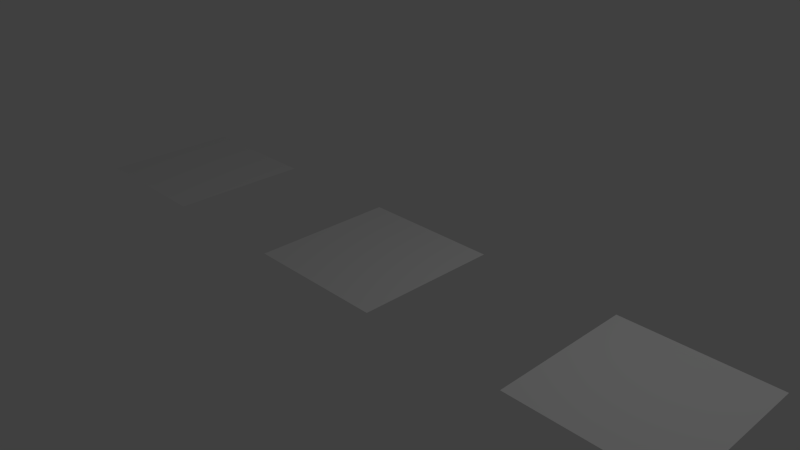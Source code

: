 # Source: distribution_h_operations.test.blend  (saved by Blender 2.78.0; exported with 4.5.12 LTS)
import bpy
from mathutils import Matrix  # noqa: F401  (used for matrix-valued properties, if any)

bpy.ops.wm.read_factory_settings(use_empty=True)
scene = bpy.context.scene
scene.name = 'Scene'

# ---- collections
col_collection_1 = bpy.data.collections.new('Collection 1'); scene.collection.children.link(col_collection_1)

# ---- world
world_world = bpy.data.worlds.new('World'); scene.world = world_world
world_world.color = (0.05088, 0.05088, 0.05088)
world_world.use_sun_shadow = False
world_world.sun_shadow_jitter_overblur = 0.0
world_world.cycles.sampling_method = 'NONE'
world_world.cycles.sample_map_resolution = 256

# ---- cameras
cam_camera = bpy.data.cameras.new('Camera')
cam_camera.clip_end = 100.0
cam_camera.lens = 35.0
cam_camera.sensor_width = 32.0
cam_camera.sensor_height = 18.0
cam_camera.ortho_scale = 7.314
cam_camera.dof.focus_distance = 0.0
cam_camera.dof.aperture_fstop = 128.0

# ---- lights
light_lamp = bpy.data.lights.new('Lamp', 'POINT')
light_lamp.transmission_factor = 0.0
light_lamp.cutoff_distance = 30.0
light_lamp.energy = 100.0
light_lamp.shadow_buffer_clip_start = 1.001
light_lamp.shadow_soft_size = 0.1
light_lamp.shadow_maximum_resolution = 0.006
light_lamp.use_absolute_resolution = True
light_lamp.cycles.use_multiple_importance_sampling = False

# ---- meshes
me_plane = bpy.data.meshes.new('Plane')
me_plane.from_pydata([(-5.0, -1.0, 0.0), (-3.0, -1.0, 0.0), (-5.0, 1.0, 0.0), (-3.0, 1.0, 0.0), (3.0, -1.0, 0.0), (5.0, -1.0, 0.0), (3.0, 1.0, 0.0), (5.0, 1.0, 0.0), (1.0, 1.0, 0.0), (-1.0, 1.0, 0.0), (1.0, -1.0, 0.0), (-1.0, -1.0, 0.0)], [], [(4, 5, 7, 6), (0, 1, 3, 2), (11, 10, 8, 9)])
_uv = me_plane.uv_layers.new(name='UVMap')
_uv.uv.foreach_set('vector', [0.3386, 0.5409, 0.6251, 0.5409, 0.6251, 0.8275, 0.3386, 0.8275, -0.02471, 0.8143, -0.02471, 0.501, 0.2887, 0.501, 0.2887, 0.8143, 0.7646, 0.519, 1.094, 0.519, 1.094, 0.8486, 0.7646, 0.8486])
me_plane.use_remesh_preserve_volume = False
me_plane.use_remesh_preserve_attributes = False
me_plane.use_mirror_vertex_groups = False
me_plane.update()

# ---- objects
ob_plane = bpy.data.objects.new('Plane', me_plane)
ob_lamp = bpy.data.objects.new('Lamp', light_lamp)
ob_camera = bpy.data.objects.new('Camera', cam_camera)

# ---- transforms, parenting, visibility, modifiers, constraints
ob_plane.location = (0.0, 0.0, 0.0)
ob_plane.lineart.crease_threshold = 0.0
ob_lamp.location = (4.076, 1.005, 5.904)
ob_lamp.rotation_euler = (0.6503, 0.05522, 1.866)
ob_lamp.lock_rotations_4d = False
ob_lamp.empty_display_type = 'ARROWS'
ob_lamp.color = (0.0, 0.0, 0.0, 0.0)
ob_lamp.lineart.crease_threshold = 0.0
ob_camera.location = (7.481, -6.508, 5.344)
ob_camera.rotation_euler = (1.109, 0.01082, 0.8149)
ob_camera.lock_rotations_4d = False
ob_camera.empty_display_type = 'ARROWS'
ob_camera.color = (0.0, 0.0, 0.0, 0.0)
ob_camera.display_type = 'WIRE'
ob_camera.lineart.crease_threshold = 0.0

# ---- collection membership
col_collection_1.objects.link(ob_plane)
col_collection_1.objects.link(ob_lamp)
col_collection_1.objects.link(ob_camera)

# ---- scene / render settings (as saved in the file)
scene.camera = ob_camera
scene.frame_start = 1; scene.frame_end = 250; scene.frame_set(0)
scene.render.engine = 'BLENDER_EEVEE_NEXT'
scene.render.resolution_percentage = 50
scene.render.fps = 30
scene.render.dither_intensity = 0.0
scene.cycles.use_denoising = False
scene.cycles.samples = 10
scene.cycles.sampling_pattern = 'TABULATED_SOBOL'
scene.cycles.light_sampling_threshold = 0.0
scene.cycles.use_adaptive_sampling = False
scene.cycles.use_light_tree = False
scene.cycles.blur_glossy = 0.0
scene.cycles.pixel_filter_type = 'GAUSSIAN'
scene.cycles.sample_clamp_indirect = 0.0
scene.view_settings.view_transform = 'Standard'
bpy.context.view_layer.update()
